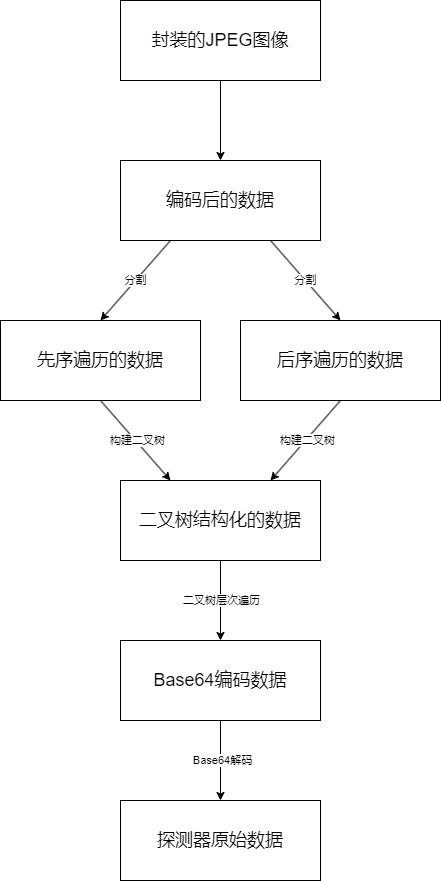

The diagram above was exported from draw.io. Its source (the exported page's mxGraphModel, read from the mxfile embedded in the PNG):
<mxGraphModel dx="2074" dy="2365" grid="1" gridSize="10" guides="1" tooltips="1" connect="1" arrows="1" fold="1" page="1" pageScale="1" pageWidth="827" pageHeight="1169" math="0" shadow="0">
  <root>
    <mxCell id="0" />
    <mxCell id="1" parent="0" />
    <mxCell id="fq-z41ix4KnH-Qz98avV-21" value="&lt;span style=&quot;font-size: 18px;&quot;&gt;先序遍历的数据&lt;/span&gt;" style="rounded=0;whiteSpace=wrap;html=1;" parent="1" vertex="1">
      <mxGeometry x="160" y="200" width="200" height="80" as="geometry" />
    </mxCell>
    <mxCell id="fq-z41ix4KnH-Qz98avV-22" value="&lt;span style=&quot;font-size: 18px;&quot;&gt;编码后的数据&lt;/span&gt;" style="rounded=0;whiteSpace=wrap;html=1;" parent="1" vertex="1">
      <mxGeometry x="280" y="40" width="200" height="80" as="geometry" />
    </mxCell>
    <mxCell id="fq-z41ix4KnH-Qz98avV-23" value="&lt;span style=&quot;font-size: 18px;&quot;&gt;后序遍历的数据&lt;/span&gt;" style="rounded=0;whiteSpace=wrap;html=1;" parent="1" vertex="1">
      <mxGeometry x="400" y="200" width="200" height="80" as="geometry" />
    </mxCell>
    <mxCell id="fq-z41ix4KnH-Qz98avV-24" value="" style="endArrow=classic;html=1;rounded=0;exitX=0.25;exitY=1;exitDx=0;exitDy=0;entryX=0.5;entryY=0;entryDx=0;entryDy=0;" parent="1" source="fq-z41ix4KnH-Qz98avV-22" target="fq-z41ix4KnH-Qz98avV-21" edge="1">
      <mxGeometry width="50" height="50" relative="1" as="geometry">
        <mxPoint x="400" y="140" as="sourcePoint" />
        <mxPoint x="450" y="90" as="targetPoint" />
      </mxGeometry>
    </mxCell>
    <mxCell id="fq-z41ix4KnH-Qz98avV-25" value="分割" style="edgeLabel;html=1;align=center;verticalAlign=middle;resizable=0;points=[];" parent="fq-z41ix4KnH-Qz98avV-24" vertex="1" connectable="0">
      <mxGeometry x="-0.0122" y="-1" relative="1" as="geometry">
        <mxPoint as="offset" />
      </mxGeometry>
    </mxCell>
    <mxCell id="fq-z41ix4KnH-Qz98avV-26" value="" style="endArrow=classic;html=1;rounded=0;entryX=0.5;entryY=0;entryDx=0;entryDy=0;exitX=0.75;exitY=1;exitDx=0;exitDy=0;" parent="1" source="fq-z41ix4KnH-Qz98avV-22" target="fq-z41ix4KnH-Qz98avV-23" edge="1">
      <mxGeometry width="50" height="50" relative="1" as="geometry">
        <mxPoint x="410" y="160" as="sourcePoint" />
        <mxPoint x="460" y="110" as="targetPoint" />
      </mxGeometry>
    </mxCell>
    <mxCell id="fq-z41ix4KnH-Qz98avV-27" value="分割" style="edgeLabel;html=1;align=center;verticalAlign=middle;resizable=0;points=[];" parent="fq-z41ix4KnH-Qz98avV-26" vertex="1" connectable="0">
      <mxGeometry x="-0.0017" relative="1" as="geometry">
        <mxPoint as="offset" />
      </mxGeometry>
    </mxCell>
    <mxCell id="fq-z41ix4KnH-Qz98avV-28" value="&lt;span style=&quot;font-size: 18px;&quot;&gt;二叉树结构化的数据&lt;/span&gt;" style="rounded=0;whiteSpace=wrap;html=1;" parent="1" vertex="1">
      <mxGeometry x="280" y="360" width="200" height="80" as="geometry" />
    </mxCell>
    <mxCell id="fq-z41ix4KnH-Qz98avV-29" value="" style="endArrow=classic;html=1;rounded=0;exitX=0.5;exitY=1;exitDx=0;exitDy=0;entryX=0.25;entryY=0;entryDx=0;entryDy=0;" parent="1" source="fq-z41ix4KnH-Qz98avV-21" target="fq-z41ix4KnH-Qz98avV-28" edge="1">
      <mxGeometry width="50" height="50" relative="1" as="geometry">
        <mxPoint x="350" y="310" as="sourcePoint" />
        <mxPoint x="400" y="260" as="targetPoint" />
      </mxGeometry>
    </mxCell>
    <mxCell id="fq-z41ix4KnH-Qz98avV-31" value="构建二叉树" style="edgeLabel;html=1;align=center;verticalAlign=middle;resizable=0;points=[];" parent="fq-z41ix4KnH-Qz98avV-29" vertex="1" connectable="0">
      <mxGeometry x="0.0153" y="1" relative="1" as="geometry">
        <mxPoint as="offset" />
      </mxGeometry>
    </mxCell>
    <mxCell id="fq-z41ix4KnH-Qz98avV-30" value="" style="endArrow=classic;html=1;rounded=0;entryX=0.75;entryY=0;entryDx=0;entryDy=0;exitX=0.5;exitY=1;exitDx=0;exitDy=0;" parent="1" source="fq-z41ix4KnH-Qz98avV-23" target="fq-z41ix4KnH-Qz98avV-28" edge="1">
      <mxGeometry width="50" height="50" relative="1" as="geometry">
        <mxPoint x="350" y="310" as="sourcePoint" />
        <mxPoint x="400" y="260" as="targetPoint" />
      </mxGeometry>
    </mxCell>
    <mxCell id="fq-z41ix4KnH-Qz98avV-32" value="构建二叉树" style="edgeLabel;html=1;align=center;verticalAlign=middle;resizable=0;points=[];" parent="fq-z41ix4KnH-Qz98avV-30" vertex="1" connectable="0">
      <mxGeometry x="-0.0251" y="1" relative="1" as="geometry">
        <mxPoint as="offset" />
      </mxGeometry>
    </mxCell>
    <mxCell id="fq-z41ix4KnH-Qz98avV-33" value="&lt;font style=&quot;font-size: 18px;&quot;&gt;Base64编码数据&lt;/font&gt;" style="rounded=0;whiteSpace=wrap;html=1;" parent="1" vertex="1">
      <mxGeometry x="280" y="520" width="200" height="80" as="geometry" />
    </mxCell>
    <mxCell id="fq-z41ix4KnH-Qz98avV-34" value="" style="endArrow=classic;html=1;rounded=0;entryX=0.5;entryY=0;entryDx=0;entryDy=0;exitX=0.5;exitY=1;exitDx=0;exitDy=0;" parent="1" source="fq-z41ix4KnH-Qz98avV-28" target="fq-z41ix4KnH-Qz98avV-33" edge="1">
      <mxGeometry width="50" height="50" relative="1" as="geometry">
        <mxPoint x="390" y="450" as="sourcePoint" />
        <mxPoint x="440" y="400" as="targetPoint" />
      </mxGeometry>
    </mxCell>
    <mxCell id="fq-z41ix4KnH-Qz98avV-35" value="二叉树层次遍历" style="edgeLabel;html=1;align=center;verticalAlign=middle;resizable=0;points=[];" parent="fq-z41ix4KnH-Qz98avV-34" vertex="1" connectable="0">
      <mxGeometry x="-0.0357" relative="1" as="geometry">
        <mxPoint as="offset" />
      </mxGeometry>
    </mxCell>
    <mxCell id="fq-z41ix4KnH-Qz98avV-36" value="&lt;font style=&quot;font-size: 18px;&quot;&gt;探测器原始数据&lt;/font&gt;" style="rounded=0;whiteSpace=wrap;html=1;" parent="1" vertex="1">
      <mxGeometry x="280" y="680" width="200" height="80" as="geometry" />
    </mxCell>
    <mxCell id="fq-z41ix4KnH-Qz98avV-37" value="" style="endArrow=classic;html=1;rounded=0;entryX=0.5;entryY=0;entryDx=0;entryDy=0;exitX=0.5;exitY=1;exitDx=0;exitDy=0;" parent="1" source="fq-z41ix4KnH-Qz98avV-33" target="fq-z41ix4KnH-Qz98avV-36" edge="1">
      <mxGeometry width="50" height="50" relative="1" as="geometry">
        <mxPoint x="300" y="650" as="sourcePoint" />
        <mxPoint x="350" y="600" as="targetPoint" />
      </mxGeometry>
    </mxCell>
    <mxCell id="fq-z41ix4KnH-Qz98avV-38" value="Base64解码" style="edgeLabel;html=1;align=center;verticalAlign=middle;resizable=0;points=[];" parent="fq-z41ix4KnH-Qz98avV-37" vertex="1" connectable="0">
      <mxGeometry x="-0.0238" y="1" relative="1" as="geometry">
        <mxPoint as="offset" />
      </mxGeometry>
    </mxCell>
    <mxCell id="_OFqfoqrRvWzFLtMrUBS-2" value="&lt;font style=&quot;font-size: 18px;&quot;&gt;封装的JPEG图像&lt;/font&gt;" style="rounded=0;whiteSpace=wrap;html=1;" parent="1" vertex="1">
      <mxGeometry x="280" y="-120" width="200" height="80" as="geometry" />
    </mxCell>
    <mxCell id="_OFqfoqrRvWzFLtMrUBS-5" value="" style="endArrow=classic;html=1;rounded=0;exitX=0.5;exitY=1;exitDx=0;exitDy=0;entryX=0.5;entryY=0;entryDx=0;entryDy=0;" parent="1" source="_OFqfoqrRvWzFLtMrUBS-2" target="fq-z41ix4KnH-Qz98avV-22" edge="1">
      <mxGeometry width="50" height="50" relative="1" as="geometry">
        <mxPoint x="350" y="20" as="sourcePoint" />
        <mxPoint x="400" y="-30" as="targetPoint" />
      </mxGeometry>
    </mxCell>
  </root>
</mxGraphModel>